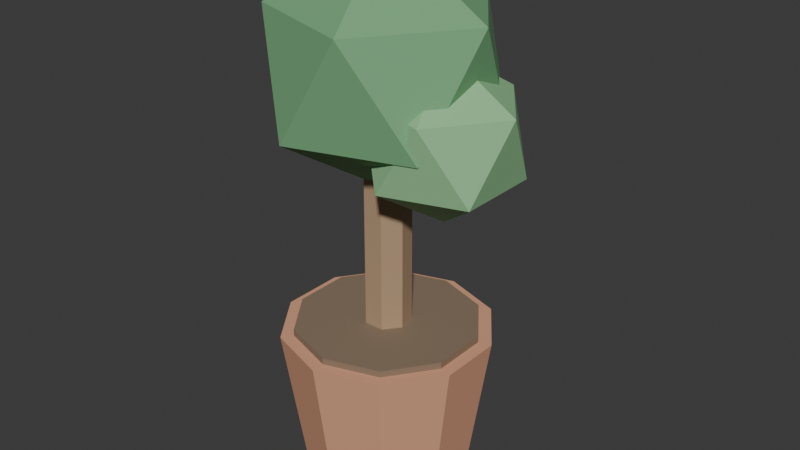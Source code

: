 # Source: PLA_FICUS_SALA_v01.blend  (saved by Blender 4.2.66; exported with 4.5.12 LTS)
import bpy
from mathutils import Matrix  # noqa: F401  (used for matrix-valued properties, if any)

bpy.ops.wm.read_factory_settings(use_empty=True)
scene = bpy.context.scene
scene.name = 'Scene'

# ---- collections
col_collection = bpy.data.collections.new('Collection'); scene.collection.children.link(col_collection)

# ---- materials (node trees are filled in below, after node groups)
mat_polyroom_pbr = bpy.data.materials.new('Polyroom_PBR')

# ---- material node trees
mat_polyroom_pbr.use_nodes = True; mat_polyroom_pbr.node_tree.nodes.clear()
_N = mat_polyroom_pbr.node_tree.nodes; _L = mat_polyroom_pbr.node_tree.links
n0 = _N.new('ShaderNodeOutputMaterial'); n0.name = 'Material Output'; n0.location = (400, 0)
n1 = _N.new('ShaderNodeBsdfPrincipled'); n1.name = 'Principled BSDF'; n1.location = (100, 0)
n1.inputs[2].default_value = 0.8
n2 = _N.new('ShaderNodeVertexColor'); n2.name = 'Color Attribute'; n2.location = (-100, 0)
n2.layer_name = 'Color'
_L.new(n2.outputs[0], n1.inputs[0])
_L.new(n1.outputs[0], n0.inputs[0])
n0.is_active_output = True

# ---- world
world_world = bpy.data.worlds.new('World'); scene.world = world_world
world_world.use_nodes = True; world_world.node_tree.nodes.clear()
_N = world_world.node_tree.nodes; _L = world_world.node_tree.links
n0 = _N.new('ShaderNodeOutputWorld'); n0.name = 'World Output'; n0.location = (300, 300)
n1 = _N.new('ShaderNodeBackground'); n1.name = 'Background'; n1.location = (10, 300)
n1.inputs[0].default_value = (0.05088, 0.05088, 0.05088, 1.0)
_L.new(n1.outputs[0], n0.inputs[0])
n0.is_active_output = True
world_world.color = (0.05088, 0.05088, 0.05088)
world_world.sun_shadow_jitter_overblur = 0.0

# ---- meshes
me_pla_ficus_sala_v01 = bpy.data.meshes.new('PLA_FICUS_SALA_v01')
me_pla_ficus_sala_v01.from_pydata([(0.0, 0.1248, 0.0), (0.0, 0.16, 0.24), (0.07336, 0.101, 0.0), (0.09405, 0.1294, 0.24), (0.1187, 0.03857, 0.0), (0.1522, 0.04944, 0.24), (0.1187, -0.03857, 0.0), (0.1522, -0.04944, 0.24), (0.07336, -0.101, 0.0), (0.09405, -0.1294, 0.24), (0.0, -0.1248, 0.0), (0.0, -0.16, 0.24), (-0.07336, -0.101, 0.0), (-0.09405, -0.1294, 0.24), (-0.1187, -0.03857, 0.0), (-0.1522, -0.04944, 0.24), (-0.1187, 0.03857, 0.0), (-0.1522, 0.04944, 0.24), (-0.07336, 0.101, 0.0), (-0.09405, 0.1294, 0.24), (0.0, 0.14, 0.23), (0.0, 0.14, 0.25), (0.08229, 0.1133, 0.23), (0.08229, 0.1133, 0.25), (0.1331, 0.04326, 0.23), (0.1331, 0.04326, 0.25), (0.1331, -0.04326, 0.23), (0.1331, -0.04326, 0.25), (0.08229, -0.1133, 0.23), (0.08229, -0.1133, 0.25), (0.0, -0.14, 0.23), (0.0, -0.14, 0.25), (-0.08229, -0.1133, 0.23), (-0.08229, -0.1133, 0.25), (-0.1331, -0.04326, 0.23), (-0.1331, -0.04326, 0.25), (-0.1331, 0.04326, 0.23), (-0.1331, 0.04326, 0.25), (-0.08229, 0.1133, 0.23), (-0.08229, 0.1133, 0.25), (0.0, 0.035, 0.24), (0.0, 0.035, 0.64), (0.02736, 0.02182, 0.24), (0.02736, 0.02182, 0.64), (0.03412, -0.007788, 0.24), (0.03412, -0.007788, 0.64), (0.01519, -0.03153, 0.24), (0.01519, -0.03153, 0.64), (-0.01519, -0.03153, 0.24), (-0.01519, -0.03153, 0.64), (-0.03412, -0.007788, 0.24), (-0.03412, -0.007788, 0.64), (-0.02736, 0.02182, 0.24), (-0.02736, 0.02182, 0.64), (0.0, 0.0, 0.46), (0.1302, -0.09463, 0.5595), (-0.04975, -0.1531, 0.5595), (-0.161, 0.0, 0.5595), (-0.04975, 0.1531, 0.5595), (0.1302, 0.09463, 0.5595), (0.04975, -0.1531, 0.7205), (-0.1302, -0.09463, 0.7205), (-0.1302, 0.09463, 0.7205), (0.04975, 0.1531, 0.7205), (0.161, 0.0, 0.7205), (0.0, 0.0, 0.82), (0.1, 0.0, 0.44), (0.1868, -0.06309, 0.5063), (0.06683, -0.1021, 0.5063), (-0.007331, 0.0, 0.5063), (0.06683, 0.1021, 0.5063), (0.1868, 0.06309, 0.5063), (0.1332, -0.1021, 0.6137), (0.01317, -0.06309, 0.6137), (0.01317, 0.06309, 0.6137), (0.1332, 0.1021, 0.6137), (0.2073, 0.0, 0.6137), (0.1, 0.0, 0.68)], [], [(0, 1, 3, 2), (2, 3, 5, 4), (4, 5, 7, 6), (6, 7, 9, 8), (8, 9, 11, 10), (10, 11, 13, 12), (12, 13, 15, 14), (14, 15, 17, 16), (3, 1, 19, 17, 15, 13, 11, 9, 7, 5), (16, 17, 19, 18), (18, 19, 1, 0), (0, 2, 4, 6, 8, 10, 12, 14, 16, 18), (20, 21, 23, 22), (22, 23, 25, 24), (24, 25, 27, 26), (26, 27, 29, 28), (28, 29, 31, 30), (30, 31, 33, 32), (32, 33, 35, 34), (34, 35, 37, 36), (23, 21, 39, 37, 35, 33, 31, 29, 27, 25), (36, 37, 39, 38), (38, 39, 21, 20), (20, 22, 24, 26, 28, 30, 32, 34, 36, 38), (40, 41, 43, 42), (42, 43, 45, 44), (44, 45, 47, 46), (46, 47, 49, 48), (48, 49, 51, 50), (43, 41, 53, 51, 49, 47, 45), (50, 51, 53, 52), (52, 53, 41, 40), (40, 42, 44, 46, 48, 50, 52), (54, 55, 56), (55, 54, 59), (54, 56, 57), (54, 57, 58), (54, 58, 59), (55, 59, 64), (56, 55, 60), (57, 56, 61), (58, 57, 62), (59, 58, 63), (55, 64, 60), (56, 60, 61), (57, 61, 62), (58, 62, 63), (59, 63, 64), (60, 64, 65), (61, 60, 65), (62, 61, 65), (63, 62, 65), (64, 63, 65), (66, 67, 68), (67, 66, 71), (66, 68, 69), (66, 69, 70), (66, 70, 71), (67, 71, 76), (68, 67, 72), (69, 68, 73), (70, 69, 74), (71, 70, 75), (67, 76, 72), (68, 72, 73), (69, 73, 74), (70, 74, 75), (71, 75, 76), (72, 76, 77), (73, 72, 77), (74, 73, 77), (75, 74, 77), (76, 75, 77)])
_uv = me_pla_ficus_sala_v01.uv_layers.new(name='UVMap')
_uv.uv.foreach_set('vector', [0.5551, 0.8428, 0.5671, 0.6625, 0.6265, 0.6613, 0.6015, 0.8419, 0.4922, 0.2584, 0.6747, 0.2367, 0.6793, 0.2992, 0.4957, 0.3072, 0.4957, 0.3072, 0.6793, 0.2992, 0.6793, 0.3741, 0.4957, 0.3656, 0.4957, 0.3656, 0.6793, 0.3741, 0.6747, 0.4327, 0.4922, 0.4113, 0.7113, 0.4199, 0.6956, 0.2374, 0.7669, 0.2367, 0.7669, 0.4193, 0.7669, 0.4193, 0.7669, 0.2367, 0.8381, 0.2374, 0.8225, 0.4199, 0.4938, 0.4717, 0.6748, 0.449, 0.6726, 0.5076, 0.4922, 0.5174, 0.4922, 0.5174, 0.6726, 0.5076, 0.6726, 0.5825, 0.4922, 0.5758, 0.1235, 0.2507, 0.05221, 0.2275, 0.008153, 0.1669, 0.008153, 0.09195, 0.05221, 0.03131, 0.1235, 0.008153, 0.1948, 0.03131, 0.2388, 0.09195, 0.2388, 0.1669, 0.1948, 0.2275, 0.4922, 0.5758, 0.6726, 0.5825, 0.6748, 0.645, 0.4938, 0.6246, 0.4967, 0.8419, 0.4922, 0.6613, 0.5671, 0.6625, 0.5551, 0.8428, 0.04251, 0.6666, 0.008153, 0.6193, 0.008153, 0.5609, 0.04251, 0.5136, 0.09811, 0.4955, 0.1537, 0.5136, 0.1881, 0.5609, 0.1881, 0.6193, 0.1537, 0.6666, 0.09811, 0.6847, 0.9269, 0.2889, 0.9118, 0.2887, 0.9107, 0.2367, 0.9259, 0.2369, 0.4005, 0.505, 0.4156, 0.505, 0.4196, 0.5597, 0.4045, 0.5598, 0.4045, 0.5598, 0.4196, 0.5597, 0.4196, 0.6252, 0.4045, 0.6253, 0.4045, 0.6253, 0.4196, 0.6252, 0.4156, 0.6765, 0.4005, 0.6765, 0.9098, 0.727, 0.925, 0.727, 0.9257, 0.7893, 0.9105, 0.7893, 0.9105, 0.7893, 0.9257, 0.7893, 0.925, 0.8517, 0.9098, 0.8517, 0.6447, 0.6614, 0.6598, 0.6613, 0.658, 0.7126, 0.6428, 0.7126, 0.6428, 0.7126, 0.658, 0.7126, 0.658, 0.7781, 0.6428, 0.7781, 0.1091, 0.4792, 0.0467, 0.4589, 0.008153, 0.4059, 0.008153, 0.3403, 0.0467, 0.2873, 0.1091, 0.267, 0.1714, 0.2873, 0.21, 0.3403, 0.21, 0.4059, 0.1714, 0.4589, 0.6428, 0.7781, 0.658, 0.7781, 0.6598, 0.8328, 0.6447, 0.8329, 0.9259, 0.3545, 0.9107, 0.3542, 0.9118, 0.2887, 0.9269, 0.2889, 0.5307, 0.2001, 0.4922, 0.1471, 0.4922, 0.08147, 0.5307, 0.02842, 0.5931, 0.008153, 0.6555, 0.02842, 0.694, 0.08147, 0.694, 0.1471, 0.6555, 0.2001, 0.5931, 0.2204, 0.8773, 0.8597, 0.8773, 0.5569, 0.8935, 0.5561, 0.8935, 0.8589, 0.8545, 0.5386, 0.8545, 0.2371, 0.8771, 0.2367, 0.8771, 0.5382, 0.8771, 0.5382, 0.8771, 0.2367, 0.8944, 0.2382, 0.8944, 0.5398, 0.2044, 0.7985, 0.2044, 0.4955, 0.2274, 0.4955, 0.2274, 0.7985, 0.4359, 0.8078, 0.4359, 0.505, 0.4532, 0.5057, 0.4532, 0.8085, 0.2094, 0.8666, 0.187, 0.8614, 0.177, 0.8407, 0.187, 0.82, 0.2094, 0.8148, 0.2274, 0.8292, 0.2274, 0.8522, 0.4532, 0.8085, 0.4532, 0.5057, 0.4759, 0.5055, 0.4759, 0.8083, 0.8545, 0.8596, 0.8545, 0.5568, 0.8773, 0.5569, 0.8773, 0.8597, 0.4354, 0.8714, 0.4254, 0.8507, 0.4354, 0.8299, 0.4579, 0.8248, 0.4759, 0.8392, 0.4759, 0.8622, 0.4579, 0.8765, 0.3771, 0.1242, 0.3394, 0.008153, 0.4759, 0.05248, 0.3394, 0.008153, 0.3771, 0.1242, 0.2551, 0.1242, 0.3771, 0.1242, 0.4759, 0.05248, 0.4759, 0.1959, 0.3771, 0.1242, 0.4759, 0.1959, 0.3394, 0.2403, 0.3771, 0.1242, 0.3394, 0.2403, 0.2551, 0.1242, 0.2551, 0.6958, 0.2551, 0.5525, 0.3789, 0.6247, 0.832, 0.1432, 0.7103, 0.205, 0.7103, 0.06733, 0.6911, 0.5611, 0.6951, 0.449, 0.8141, 0.4903, 0.6951, 0.6809, 0.6911, 0.5611, 0.8141, 0.6336, 0.8165, 0.6972, 0.8165, 0.811, 0.6962, 0.7354, 0.2551, 0.6958, 0.3789, 0.6247, 0.3702, 0.7368, 0.832, 0.1432, 0.7103, 0.06733, 0.8332, 0.008153, 0.6911, 0.5611, 0.8141, 0.4903, 0.8141, 0.6336, 0.8165, 0.811, 0.6911, 0.8787, 0.6962, 0.7354, 0.2551, 0.5525, 0.3702, 0.505, 0.3789, 0.6247, 0.4759, 0.3009, 0.4759, 0.4443, 0.3771, 0.3726, 0.3394, 0.2566, 0.4759, 0.3009, 0.3771, 0.3726, 0.2551, 0.3726, 0.3394, 0.2566, 0.3771, 0.3726, 0.3394, 0.4887, 0.2551, 0.3726, 0.3771, 0.3726, 0.4759, 0.4443, 0.3394, 0.4887, 0.3771, 0.3726, 0.0895, 0.7784, 0.06436, 0.701, 0.1553, 0.7306, 0.06436, 0.701, 0.0895, 0.7784, 0.008153, 0.7784, 0.0895, 0.7784, 0.1553, 0.7306, 0.1553, 0.8262, 0.0895, 0.7784, 0.1553, 0.8262, 0.06436, 0.8557, 0.0895, 0.7784, 0.06436, 0.8557, 0.008153, 0.7784, 0.8495, 0.1354, 0.8495, 0.03987, 0.9321, 0.08795, 0.5733, 0.9492, 0.4922, 0.9903, 0.4922, 0.8986, 0.9098, 0.6309, 0.9125, 0.5561, 0.9918, 0.5836, 0.9125, 0.7107, 0.9098, 0.6309, 0.9918, 0.6791, 0.6741, 0.8591, 0.6741, 0.935, 0.5938, 0.8846, 0.8495, 0.1354, 0.9321, 0.08795, 0.9262, 0.1627, 0.5733, 0.9492, 0.4922, 0.8986, 0.5741, 0.8591, 0.9098, 0.6309, 0.9918, 0.5836, 0.9918, 0.6791, 0.6741, 0.935, 0.5904, 0.9802, 0.5938, 0.8846, 0.8495, 0.03987, 0.9262, 0.008153, 0.9321, 0.08795, 0.4023, 0.7827, 0.4023, 0.8783, 0.3365, 0.8305, 0.3113, 0.7531, 0.4023, 0.7827, 0.3365, 0.8305, 0.2551, 0.8305, 0.3113, 0.7531, 0.3365, 0.8305, 0.3113, 0.9079, 0.2551, 0.8305, 0.3365, 0.8305, 0.4023, 0.8783, 0.3113, 0.9079, 0.3365, 0.8305])
_ca = me_pla_ficus_sala_v01.color_attributes.new('Color', 'FLOAT_COLOR', 'POINT')
_ca.data.foreach_set('color', [0.72, 0.36, 0.22, 1.0, 0.72, 0.36, 0.22, 1.0, 0.72, 0.36, 0.22, 1.0, 0.72, 0.36, 0.22, 1.0, 0.72, 0.36, 0.22, 1.0, 0.72, 0.36, 0.22, 1.0, 0.72, 0.36, 0.22, 1.0, 0.72, 0.36, 0.22, 1.0, 0.72, 0.36, 0.22, 1.0, 0.72, 0.36, 0.22, 1.0, 0.72, 0.36, 0.22, 1.0, 0.72, 0.36, 0.22, 1.0, 0.72, 0.36, 0.22, 1.0, 0.72, 0.36, 0.22, 1.0, 0.72, 0.36, 0.22, 1.0, 0.72, 0.36, 0.22, 1.0, 0.72, 0.36, 0.22, 1.0, 0.72, 0.36, 0.22, 1.0, 0.72, 0.36, 0.22, 1.0, 0.72, 0.36, 0.22, 1.0, 0.25, 0.18, 0.12, 1.0, 0.25, 0.18, 0.12, 1.0, 0.25, 0.18, 0.12, 1.0, 0.25, 0.18, 0.12, 1.0, 0.25, 0.18, 0.12, 1.0, 0.25, 0.18, 0.12, 1.0, 0.25, 0.18, 0.12, 1.0, 0.25, 0.18, 0.12, 1.0, 0.25, 0.18, 0.12, 1.0, 0.25, 0.18, 0.12, 1.0, 0.25, 0.18, 0.12, 1.0, 0.25, 0.18, 0.12, 1.0, 0.25, 0.18, 0.12, 1.0, 0.25, 0.18, 0.12, 1.0, 0.25, 0.18, 0.12, 1.0, 0.25, 0.18, 0.12, 1.0, 0.25, 0.18, 0.12, 1.0, 0.25, 0.18, 0.12, 1.0, 0.25, 0.18, 0.12, 1.0, 0.25, 0.18, 0.12, 1.0, 0.45, 0.3, 0.18, 1.0, 0.45, 0.3, 0.18, 1.0, 0.45, 0.3, 0.18, 1.0, 0.45, 0.3, 0.18, 1.0, 0.45, 0.3, 0.18, 1.0, 0.45, 0.3, 0.18, 1.0, 0.45, 0.3, 0.18, 1.0, 0.45, 0.3, 0.18, 1.0, 0.45, 0.3, 0.18, 1.0, 0.45, 0.3, 0.18, 1.0, 0.45, 0.3, 0.18, 1.0, 0.45, 0.3, 0.18, 1.0, 0.45, 0.3, 0.18, 1.0, 0.45, 0.3, 0.18, 1.0, 0.18, 0.42, 0.2, 1.0, 0.18, 0.42, 0.2, 1.0, 0.18, 0.42, 0.2, 1.0, 0.18, 0.42, 0.2, 1.0, 0.18, 0.42, 0.2, 1.0, 0.18, 0.42, 0.2, 1.0, 0.18, 0.42, 0.2, 1.0, 0.18, 0.42, 0.2, 1.0, 0.18, 0.42, 0.2, 1.0, 0.18, 0.42, 0.2, 1.0, 0.18, 0.42, 0.2, 1.0, 0.18, 0.42, 0.2, 1.0, 0.28, 0.56, 0.28, 1.0, 0.28, 0.56, 0.28, 1.0, 0.28, 0.56, 0.28, 1.0, 0.28, 0.56, 0.28, 1.0, 0.28, 0.56, 0.28, 1.0, 0.28, 0.56, 0.28, 1.0, 0.28, 0.56, 0.28, 1.0, 0.28, 0.56, 0.28, 1.0, 0.28, 0.56, 0.28, 1.0, 0.28, 0.56, 0.28, 1.0, 0.28, 0.56, 0.28, 1.0, 0.28, 0.56, 0.28, 1.0])
me_pla_ficus_sala_v01.materials.append(mat_polyroom_pbr)
me_pla_ficus_sala_v01.update()

# ---- objects
ob_pla_ficus_sala_v01 = bpy.data.objects.new('PLA_FICUS_SALA_v01', me_pla_ficus_sala_v01)

# ---- transforms, parenting, visibility, modifiers, constraints
ob_pla_ficus_sala_v01.location = (0.0, 0.0, 0.0)

# ---- collection membership
col_collection.objects.link(ob_pla_ficus_sala_v01)

# ---- scene / render settings (as saved in the file)
scene.frame_start = 1; scene.frame_end = 250; scene.frame_set(1)
scene.render.engine = 'BLENDER_EEVEE_NEXT'
bpy.context.view_layer.update()

# ---- added for rendering (the .blend has no active camera and no usable light): camera, sun
cam_auto = bpy.data.cameras.new('AutoCamera')
cam_auto.lens = 50.0
cam_auto.sensor_width = 36.0
cam_auto.clip_end = 1000.0
ob_auto_camera = bpy.data.objects.new('AutoCamera', cam_auto)
scene.collection.objects.link(ob_auto_camera)
ob_auto_camera.location = (0.906001, -1.0594, 1.11627)
ob_auto_camera.rotation_euler = (1.09748, -7.21219e-08, 0.694738)
scene.camera = ob_auto_camera
light_auto_sun = bpy.data.lights.new('AutoSun', 'SUN')
light_auto_sun.energy = 3.0
light_auto_sun.angle = 0.0523599
ob_auto_sun = bpy.data.objects.new('AutoSun', light_auto_sun)
scene.collection.objects.link(ob_auto_sun)
ob_auto_sun.rotation_euler = (0.872665, 0.174533, 0.523599)
bpy.context.view_layer.update()
